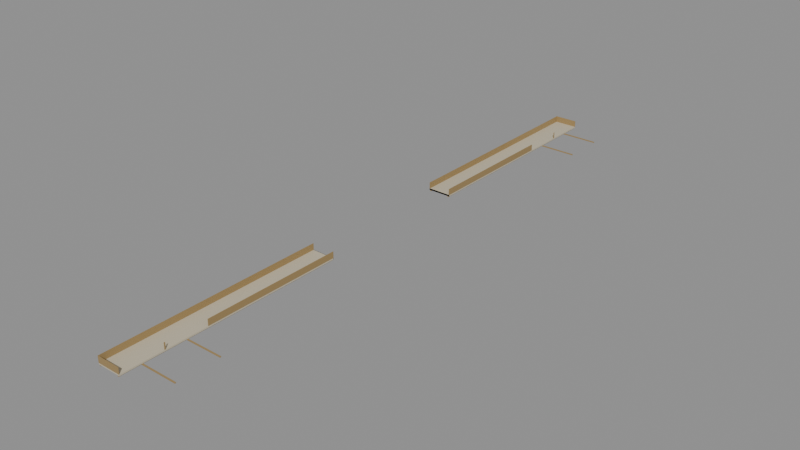 # Source: StarAtlasSpecialtyFirstReceiving.blend  (saved by Blender 4.3.34; exported with 4.5.12 LTS)
import bpy
from mathutils import Matrix  # noqa: F401  (used for matrix-valued properties, if any)

bpy.ops.wm.read_factory_settings(use_empty=True)
scene = bpy.context.scene
scene.name = 'Scene'

# ---- images (referenced by path relative to the original .blend; pixels are not part of the script)
import os
ASSET_DIR = os.environ.get("B2B_ASSET_DIR", "")  # directory of the original .blend (textures are referenced by path, not embedded)
HERE = os.path.dirname(os.path.abspath(__file__))  # packed textures are extracted next to this script under _unpacked/

def load_image(name, relpath, width, height, colorspace="sRGB"):
    """Load a texture the original file referenced (path relative to the .blend, or extracted next to this script)."""
    p = next((c for c in (os.path.join(HERE, relpath), os.path.join(ASSET_DIR, relpath)) if relpath and os.path.exists(c)), "")
    if p:
        img = bpy.data.images.load(p, check_existing=True)
        img.name = name
    else:  # same state as the original file: an image datablock whose file is absent (Cycles renders it pink)
        img = bpy.data.images.new(name, width, height)
        img.source = "FILE"
        img.filepath = "//" + (relpath or name)
    img.colorspace_settings.name = colorspace
    return img
img_ast_lib_011_warm_stone_png = load_image('AST-LIB-011_warm_stone.png', '_unpacked/AST-LIB-011_warm_stone.3dcdf717.png', 256, 256, 'sRGB')
img_ast_lib_011_champagne_metal_png = load_image('AST-LIB-011_champagne_metal.png', '_unpacked/AST-LIB-011_champagne_metal.ace1ce44.png', 256, 256, 'sRGB')

# ---- materials (node trees are filled in below, after node groups)
mat_specialtyreceiving_warm_stone = bpy.data.materials.new('SpecialtyReceiving_warm_stone')
mat_specialtyreceiving_warm_stone.diffuse_color = (0.58, 0.54, 0.45, 1.0)
mat_specialtyreceiving_champagne_metal = bpy.data.materials.new('SpecialtyReceiving_champagne_metal')
mat_specialtyreceiving_champagne_metal.diffuse_color = (0.46, 0.4, 0.27, 1.0)

# ---- material node trees
mat_specialtyreceiving_warm_stone.use_nodes = True; mat_specialtyreceiving_warm_stone.node_tree.nodes.clear()
_N = mat_specialtyreceiving_warm_stone.node_tree.nodes; _L = mat_specialtyreceiving_warm_stone.node_tree.links
n0 = _N.new('ShaderNodeBsdfPrincipled'); n0.name = 'Principled BSDF'; n0.location = (10, 300)
n1 = _N.new('ShaderNodeOutputMaterial'); n1.name = 'Material Output'; n1.location = (300, 300)
n2 = _N.new('ShaderNodeTexImage'); n2.name = 'Image Texture'; n2.location = (0, 0)
n2.image = img_ast_lib_011_warm_stone_png
_L.new(n0.outputs[0], n1.inputs[0])
_L.new(n2.outputs[0], n0.inputs[0])
n1.is_active_output = True
mat_specialtyreceiving_champagne_metal.use_nodes = True; mat_specialtyreceiving_champagne_metal.node_tree.nodes.clear()
_N = mat_specialtyreceiving_champagne_metal.node_tree.nodes; _L = mat_specialtyreceiving_champagne_metal.node_tree.links
n0 = _N.new('ShaderNodeBsdfPrincipled'); n0.name = 'Principled BSDF'; n0.location = (10, 300)
n1 = _N.new('ShaderNodeOutputMaterial'); n1.name = 'Material Output'; n1.location = (300, 300)
n2 = _N.new('ShaderNodeTexImage'); n2.name = 'Image Texture'; n2.location = (0, 0)
n2.image = img_ast_lib_011_champagne_metal_png
_L.new(n0.outputs[0], n1.inputs[0])
_L.new(n2.outputs[0], n0.inputs[0])
n1.is_active_output = True

# ---- meshes
me_sa_d15_northnewstreetfloor = bpy.data.meshes.new('SA_D15_NorthNewStreetFloor')
me_sa_d15_northnewstreetfloor.from_pydata([(-86.05, 53.0, 92.76), (-81.95, 53.0, 92.76), (-81.95, 53.0, 93.0), (-86.05, 53.0, 93.0), (-86.05, 14.0, 92.76), (-81.95, 14.0, 92.76), (-81.95, 14.0, 93.0), (-86.05, 14.0, 93.0)], [], [(0, 3, 2, 1), (4, 5, 6, 7), (0, 1, 5, 4), (3, 7, 6, 2), (0, 4, 7, 3), (1, 2, 6, 5)])
_uv = me_sa_d15_northnewstreetfloor.uv_layers.new(name='MetreScaled')
_uv.uv.foreach_set('vector', [86.05, 92.76, 86.05, 93.0, 81.95, 93.0, 81.95, 92.76, -86.05, 92.76, -81.95, 92.76, -81.95, 93.0, -86.05, 93.0, -86.05, -53.0, -81.95, -53.0, -81.95, -14.0, -86.05, -14.0, -86.05, 53.0, -86.05, 14.0, -81.95, 14.0, -81.95, 53.0, -53.0, 92.76, -14.0, 92.76, -14.0, 93.0, -53.0, 93.0, 53.0, 92.76, 53.0, 93.0, 14.0, 93.0, 14.0, 92.76])
me_sa_d15_northnewstreetfloor.materials.append(mat_specialtyreceiving_warm_stone)
me_sa_d15_northnewstreetfloor.update()
me_sa_d15_northlongitudinalreceiving__85_8 = bpy.data.meshes.new('SA_D15_NorthLongitudinalReceiving_-85.8')
me_sa_d15_northlongitudinalreceiving__85_8.from_pydata([(-85.9, 53.0, 92.6), (-85.7, 53.0, 92.6), (-85.7, 53.0, 92.76), (-85.9, 53.0, 92.76), (-85.9, 14.0, 92.6), (-85.7, 14.0, 92.6), (-85.7, 14.0, 92.76), (-85.9, 14.0, 92.76)], [], [(0, 3, 2, 1), (4, 5, 6, 7), (0, 1, 5, 4), (3, 7, 6, 2), (0, 4, 7, 3), (1, 2, 6, 5)])
_uv = me_sa_d15_northlongitudinalreceiving__85_8.uv_layers.new(name='MetreScaled')
_uv.uv.foreach_set('vector', [85.9, 92.6, 85.9, 92.76, 85.7, 92.76, 85.7, 92.6, -85.9, 92.6, -85.7, 92.6, -85.7, 92.76, -85.9, 92.76, -85.9, -53.0, -85.7, -53.0, -85.7, -14.0, -85.9, -14.0, -85.9, 53.0, -85.9, 14.0, -85.7, 14.0, -85.7, 53.0, -53.0, 92.6, -14.0, 92.6, -14.0, 92.76, -53.0, 92.76, 53.0, 92.6, 53.0, 92.76, 14.0, 92.76, 14.0, 92.6])
me_sa_d15_northlongitudinalreceiving__85_8.materials.append(mat_specialtyreceiving_champagne_metal)
me_sa_d15_northlongitudinalreceiving__85_8.update()
me_sa_d15_northlongitudinalreceiving__82_2 = bpy.data.meshes.new('SA_D15_NorthLongitudinalReceiving_-82.2')
me_sa_d15_northlongitudinalreceiving__82_2.from_pydata([(-82.3, 53.0, 92.6), (-82.1, 53.0, 92.6), (-82.1, 53.0, 92.76), (-82.3, 53.0, 92.76), (-82.3, 14.0, 92.6), (-82.1, 14.0, 92.6), (-82.1, 14.0, 92.76), (-82.3, 14.0, 92.76)], [], [(0, 3, 2, 1), (4, 5, 6, 7), (0, 1, 5, 4), (3, 7, 6, 2), (0, 4, 7, 3), (1, 2, 6, 5)])
_uv = me_sa_d15_northlongitudinalreceiving__82_2.uv_layers.new(name='MetreScaled')
_uv.uv.foreach_set('vector', [82.3, 92.6, 82.3, 92.76, 82.1, 92.76, 82.1, 92.6, -82.3, 92.6, -82.1, 92.6, -82.1, 92.76, -82.3, 92.76, -82.3, -53.0, -82.1, -53.0, -82.1, -14.0, -82.3, -14.0, -82.3, 53.0, -82.3, 14.0, -82.1, 14.0, -82.1, 53.0, -53.0, 92.6, -14.0, 92.6, -14.0, 92.76, -53.0, 92.76, 53.0, 92.6, 53.0, 92.76, 14.0, 92.76, 14.0, 92.6])
me_sa_d15_northlongitudinalreceiving__82_2.materials.append(mat_specialtyreceiving_champagne_metal)
me_sa_d15_northlongitudinalreceiving__82_2.update()
me_sa_d15_northcoveredgetie = bpy.data.meshes.new('SA_D15_NorthCoverEdgeTie')
me_sa_d15_northcoveredgetie.from_pydata([(-86.05, 14.06, 92.76), (-81.95, 14.06, 92.76), (-81.95, 14.06, 93.0), (-86.05, 14.06, 93.0), (-86.05, 14.0, 92.76), (-81.95, 14.0, 92.76), (-81.95, 14.0, 93.0), (-86.05, 14.0, 93.0)], [], [(0, 3, 2, 1), (4, 5, 6, 7), (0, 1, 5, 4), (3, 7, 6, 2), (0, 4, 7, 3), (1, 2, 6, 5)])
_uv = me_sa_d15_northcoveredgetie.uv_layers.new(name='MetreScaled')
_uv.uv.foreach_set('vector', [86.05, 92.76, 86.05, 93.0, 81.95, 93.0, 81.95, 92.76, -86.05, 92.76, -81.95, 92.76, -81.95, 93.0, -86.05, 93.0, -86.05, -14.06, -81.95, -14.06, -81.95, -14.0, -86.05, -14.0, -86.05, 14.06, -86.05, 14.0, -81.95, 14.0, -81.95, 14.06, -14.06, 92.76, -14.0, 92.76, -14.0, 93.0, -14.06, 93.0, 14.06, 92.76, 14.06, 93.0, 14.0, 93.0, 14.0, 92.76])
me_sa_d15_northcoveredgetie.materials.append(mat_specialtyreceiving_champagne_metal)
me_sa_d15_northcoveredgetie.update()
me_sa_d15_northterminalguard__53 = bpy.data.meshes.new('SA_D15_NorthTerminalGuard_-53')
me_sa_d15_northterminalguard__53.from_pydata([(-86.05, 53.03, 93.0), (-81.95, 53.03, 93.0), (-81.95, 53.03, 94.1), (-86.05, 53.03, 94.1), (-86.05, 52.97, 93.0), (-81.95, 52.97, 93.0), (-81.95, 52.97, 94.1), (-86.05, 52.97, 94.1)], [], [(0, 3, 2, 1), (4, 5, 6, 7), (0, 1, 5, 4), (3, 7, 6, 2), (0, 4, 7, 3), (1, 2, 6, 5)])
_uv = me_sa_d15_northterminalguard__53.uv_layers.new(name='MetreScaled')
_uv.uv.foreach_set('vector', [86.05, 93.0, 86.05, 94.1, 81.95, 94.1, 81.95, 93.0, -86.05, 93.0, -81.95, 93.0, -81.95, 94.1, -86.05, 94.1, -86.05, -53.03, -81.95, -53.03, -81.95, -52.97, -86.05, -52.97, -86.05, 53.03, -86.05, 52.97, -81.95, 52.97, -81.95, 53.03, -53.03, 93.0, -52.97, 93.0, -52.97, 94.1, -53.03, 94.1, 53.03, 93.0, 53.03, 94.1, 52.97, 94.1, 52.97, 93.0])
me_sa_d15_northterminalguard__53.materials.append(mat_specialtyreceiving_champagne_metal)
me_sa_d15_northterminalguard__53.update()
me_sa_d15_northwestguard = bpy.data.meshes.new('SA_D15_NorthWestGuard')
me_sa_d15_northwestguard.from_pydata([(-86.05, 53.0, 93.0), (-85.98, 53.0, 93.0), (-85.98, 53.0, 94.1), (-86.05, 53.0, 94.1), (-86.05, 14.0, 93.0), (-85.98, 14.0, 93.0), (-85.98, 14.0, 94.1), (-86.05, 14.0, 94.1)], [], [(0, 3, 2, 1), (4, 5, 6, 7), (0, 1, 5, 4), (3, 7, 6, 2), (0, 4, 7, 3), (1, 2, 6, 5)])
_uv = me_sa_d15_northwestguard.uv_layers.new(name='MetreScaled')
_uv.uv.foreach_set('vector', [86.05, 93.0, 86.05, 94.1, 85.98, 94.1, 85.98, 93.0, -86.05, 93.0, -85.98, 93.0, -85.98, 94.1, -86.05, 94.1, -86.05, -53.0, -85.98, -53.0, -85.98, -14.0, -86.05, -14.0, -86.05, 53.0, -86.05, 14.0, -85.98, 14.0, -85.98, 53.0, -53.0, 93.0, -14.0, 93.0, -14.0, 94.1, -53.0, 94.1, 53.0, 93.0, 53.0, 94.1, 14.0, 94.1, 14.0, 93.0])
me_sa_d15_northwestguard.materials.append(mat_specialtyreceiving_champagne_metal)
me_sa_d15_northwestguard.update()
me_sa_d15_northeastguard_0 = bpy.data.meshes.new('SA_D15_NorthEastGuard_0')
me_sa_d15_northeastguard_0.from_pydata([(-82.02, 38.4, 93.0), (-81.95, 38.4, 93.0), (-81.95, 38.4, 94.1), (-82.02, 38.4, 94.1), (-82.02, 14.0, 93.0), (-81.95, 14.0, 93.0), (-81.95, 14.0, 94.1), (-82.02, 14.0, 94.1)], [], [(0, 3, 2, 1), (4, 5, 6, 7), (0, 1, 5, 4), (3, 7, 6, 2), (0, 4, 7, 3), (1, 2, 6, 5)])
_uv = me_sa_d15_northeastguard_0.uv_layers.new(name='MetreScaled')
_uv.uv.foreach_set('vector', [82.02, 93.0, 82.02, 94.1, 81.95, 94.1, 81.95, 93.0, -82.02, 93.0, -81.95, 93.0, -81.95, 94.1, -82.02, 94.1, -82.02, -38.4, -81.95, -38.4, -81.95, -14.0, -82.02, -14.0, -82.02, 38.4, -82.02, 14.0, -81.95, 14.0, -81.95, 38.4, -38.4, 93.0, -14.0, 93.0, -14.0, 94.1, -38.4, 94.1, 38.4, 93.0, 38.4, 94.1, 14.0, 94.1, 14.0, 93.0])
me_sa_d15_northeastguard_0.materials.append(mat_specialtyreceiving_champagne_metal)
me_sa_d15_northeastguard_0.update()
me_sa_d15_northeastguard_1 = bpy.data.meshes.new('SA_D15_NorthEastGuard_1')
me_sa_d15_northeastguard_1.from_pydata([(-82.02, 45.8, 93.0), (-81.95, 45.8, 93.0), (-81.95, 45.8, 94.1), (-82.02, 45.8, 94.1), (-82.02, 45.6, 93.0), (-81.95, 45.6, 93.0), (-81.95, 45.6, 94.1), (-82.02, 45.6, 94.1)], [], [(0, 3, 2, 1), (4, 5, 6, 7), (0, 1, 5, 4), (3, 7, 6, 2), (0, 4, 7, 3), (1, 2, 6, 5)])
_uv = me_sa_d15_northeastguard_1.uv_layers.new(name='MetreScaled')
_uv.uv.foreach_set('vector', [82.02, 93.0, 82.02, 94.1, 81.95, 94.1, 81.95, 93.0, -82.02, 93.0, -81.95, 93.0, -81.95, 94.1, -82.02, 94.1, -82.02, -45.8, -81.95, -45.8, -81.95, -45.6, -82.02, -45.6, -82.02, 45.8, -82.02, 45.6, -81.95, 45.6, -81.95, 45.8, -45.8, 93.0, -45.6, 93.0, -45.6, 94.1, -45.8, 94.1, 45.8, 93.0, 45.8, 94.1, 45.6, 94.1, 45.6, 93.0])
me_sa_d15_northeastguard_1.materials.append(mat_specialtyreceiving_champagne_metal)
me_sa_d15_northeastguard_1.update()
me_sa_d15_northroomreceivingcrossbeam__49_4 = bpy.data.meshes.new('SA_D15_NorthRoomReceivingCrossbeam_-49.4')
me_sa_d15_northroomreceivingcrossbeam__49_4.from_pydata([(-85.9, 49.5, 92.6), (-75.6, 49.5, 92.6), (-75.6, 49.5, 92.76), (-85.9, 49.5, 92.76), (-85.9, 49.3, 92.6), (-75.6, 49.3, 92.6), (-75.6, 49.3, 92.76), (-85.9, 49.3, 92.76)], [], [(0, 3, 2, 1), (4, 5, 6, 7), (0, 1, 5, 4), (3, 7, 6, 2), (0, 4, 7, 3), (1, 2, 6, 5)])
_uv = me_sa_d15_northroomreceivingcrossbeam__49_4.uv_layers.new(name='MetreScaled')
_uv.uv.foreach_set('vector', [85.9, 92.6, 85.9, 92.76, 75.6, 92.76, 75.6, 92.6, -85.9, 92.6, -75.6, 92.6, -75.6, 92.76, -85.9, 92.76, -85.9, -49.5, -75.6, -49.5, -75.6, -49.3, -85.9, -49.3, -85.9, 49.5, -85.9, 49.3, -75.6, 49.3, -75.6, 49.5, -49.5, 92.6, -49.3, 92.6, -49.3, 92.76, -49.5, 92.76, 49.5, 92.6, 49.5, 92.76, 49.3, 92.76, 49.3, 92.6])
me_sa_d15_northroomreceivingcrossbeam__49_4.materials.append(mat_specialtyreceiving_champagne_metal)
me_sa_d15_northroomreceivingcrossbeam__49_4.update()
me_sa_d15_northroomreceivingcrossbeam__42 = bpy.data.meshes.new('SA_D15_NorthRoomReceivingCrossbeam_-42')
me_sa_d15_northroomreceivingcrossbeam__42.from_pydata([(-85.9, 42.1, 92.6), (-75.6, 42.1, 92.6), (-75.6, 42.1, 92.76), (-85.9, 42.1, 92.76), (-85.9, 41.9, 92.6), (-75.6, 41.9, 92.6), (-75.6, 41.9, 92.76), (-85.9, 41.9, 92.76)], [], [(0, 3, 2, 1), (4, 5, 6, 7), (0, 1, 5, 4), (3, 7, 6, 2), (0, 4, 7, 3), (1, 2, 6, 5)])
_uv = me_sa_d15_northroomreceivingcrossbeam__42.uv_layers.new(name='MetreScaled')
_uv.uv.foreach_set('vector', [85.9, 92.6, 85.9, 92.76, 75.6, 92.76, 75.6, 92.6, -85.9, 92.6, -75.6, 92.6, -75.6, 92.76, -85.9, 92.76, -85.9, -42.1, -75.6, -42.1, -75.6, -41.9, -85.9, -41.9, -85.9, 42.1, -85.9, 41.9, -75.6, 41.9, -75.6, 42.1, -42.1, 92.6, -41.9, 92.6, -41.9, 92.76, -42.1, 92.76, 42.1, 92.6, 42.1, 92.76, 41.9, 92.76, 41.9, 92.6])
me_sa_d15_northroomreceivingcrossbeam__42.materials.append(mat_specialtyreceiving_champagne_metal)
me_sa_d15_northroomreceivingcrossbeam__42.update()
me_sa_d15_southnewstreetfloor = bpy.data.meshes.new('SA_D15_SouthNewStreetFloor')
me_sa_d15_southnewstreetfloor.from_pydata([(-86.05, -14.0, 92.76), (-81.95, -14.0, 92.76), (-81.95, -14.0, 93.0), (-86.05, -14.0, 93.0), (-86.05, -53.0, 92.76), (-81.95, -53.0, 92.76), (-81.95, -53.0, 93.0), (-86.05, -53.0, 93.0)], [], [(0, 3, 2, 1), (4, 5, 6, 7), (0, 1, 5, 4), (3, 7, 6, 2), (0, 4, 7, 3), (1, 2, 6, 5)])
_uv = me_sa_d15_southnewstreetfloor.uv_layers.new(name='MetreScaled')
_uv.uv.foreach_set('vector', [86.05, 92.76, 86.05, 93.0, 81.95, 93.0, 81.95, 92.76, -86.05, 92.76, -81.95, 92.76, -81.95, 93.0, -86.05, 93.0, -86.05, 14.0, -81.95, 14.0, -81.95, 53.0, -86.05, 53.0, -86.05, -14.0, -86.05, -53.0, -81.95, -53.0, -81.95, -14.0, 14.0, 92.76, 53.0, 92.76, 53.0, 93.0, 14.0, 93.0, -14.0, 92.76, -14.0, 93.0, -53.0, 93.0, -53.0, 92.76])
me_sa_d15_southnewstreetfloor.materials.append(mat_specialtyreceiving_warm_stone)
me_sa_d15_southnewstreetfloor.update()
me_sa_d15_southlongitudinalreceiving__85_8 = bpy.data.meshes.new('SA_D15_SouthLongitudinalReceiving_-85.8')
me_sa_d15_southlongitudinalreceiving__85_8.from_pydata([(-85.9, -14.0, 92.6), (-85.7, -14.0, 92.6), (-85.7, -14.0, 92.76), (-85.9, -14.0, 92.76), (-85.9, -53.0, 92.6), (-85.7, -53.0, 92.6), (-85.7, -53.0, 92.76), (-85.9, -53.0, 92.76)], [], [(0, 3, 2, 1), (4, 5, 6, 7), (0, 1, 5, 4), (3, 7, 6, 2), (0, 4, 7, 3), (1, 2, 6, 5)])
_uv = me_sa_d15_southlongitudinalreceiving__85_8.uv_layers.new(name='MetreScaled')
_uv.uv.foreach_set('vector', [85.9, 92.6, 85.9, 92.76, 85.7, 92.76, 85.7, 92.6, -85.9, 92.6, -85.7, 92.6, -85.7, 92.76, -85.9, 92.76, -85.9, 14.0, -85.7, 14.0, -85.7, 53.0, -85.9, 53.0, -85.9, -14.0, -85.9, -53.0, -85.7, -53.0, -85.7, -14.0, 14.0, 92.6, 53.0, 92.6, 53.0, 92.76, 14.0, 92.76, -14.0, 92.6, -14.0, 92.76, -53.0, 92.76, -53.0, 92.6])
me_sa_d15_southlongitudinalreceiving__85_8.materials.append(mat_specialtyreceiving_champagne_metal)
me_sa_d15_southlongitudinalreceiving__85_8.update()
me_sa_d15_southlongitudinalreceiving__82_2 = bpy.data.meshes.new('SA_D15_SouthLongitudinalReceiving_-82.2')
me_sa_d15_southlongitudinalreceiving__82_2.from_pydata([(-82.3, -14.0, 92.6), (-82.1, -14.0, 92.6), (-82.1, -14.0, 92.76), (-82.3, -14.0, 92.76), (-82.3, -53.0, 92.6), (-82.1, -53.0, 92.6), (-82.1, -53.0, 92.76), (-82.3, -53.0, 92.76)], [], [(0, 3, 2, 1), (4, 5, 6, 7), (0, 1, 5, 4), (3, 7, 6, 2), (0, 4, 7, 3), (1, 2, 6, 5)])
_uv = me_sa_d15_southlongitudinalreceiving__82_2.uv_layers.new(name='MetreScaled')
_uv.uv.foreach_set('vector', [82.3, 92.6, 82.3, 92.76, 82.1, 92.76, 82.1, 92.6, -82.3, 92.6, -82.1, 92.6, -82.1, 92.76, -82.3, 92.76, -82.3, 14.0, -82.1, 14.0, -82.1, 53.0, -82.3, 53.0, -82.3, -14.0, -82.3, -53.0, -82.1, -53.0, -82.1, -14.0, 14.0, 92.6, 53.0, 92.6, 53.0, 92.76, 14.0, 92.76, -14.0, 92.6, -14.0, 92.76, -53.0, 92.76, -53.0, 92.6])
me_sa_d15_southlongitudinalreceiving__82_2.materials.append(mat_specialtyreceiving_champagne_metal)
me_sa_d15_southlongitudinalreceiving__82_2.update()
me_sa_d15_southcoveredgetie = bpy.data.meshes.new('SA_D15_SouthCoverEdgeTie')
me_sa_d15_southcoveredgetie.from_pydata([(-86.05, -14.0, 92.76), (-81.95, -14.0, 92.76), (-81.95, -14.0, 93.0), (-86.05, -14.0, 93.0), (-86.05, -14.06, 92.76), (-81.95, -14.06, 92.76), (-81.95, -14.06, 93.0), (-86.05, -14.06, 93.0)], [], [(0, 3, 2, 1), (4, 5, 6, 7), (0, 1, 5, 4), (3, 7, 6, 2), (0, 4, 7, 3), (1, 2, 6, 5)])
_uv = me_sa_d15_southcoveredgetie.uv_layers.new(name='MetreScaled')
_uv.uv.foreach_set('vector', [86.05, 92.76, 86.05, 93.0, 81.95, 93.0, 81.95, 92.76, -86.05, 92.76, -81.95, 92.76, -81.95, 93.0, -86.05, 93.0, -86.05, 14.0, -81.95, 14.0, -81.95, 14.06, -86.05, 14.06, -86.05, -14.0, -86.05, -14.06, -81.95, -14.06, -81.95, -14.0, 14.0, 92.76, 14.06, 92.76, 14.06, 93.0, 14.0, 93.0, -14.0, 92.76, -14.0, 93.0, -14.06, 93.0, -14.06, 92.76])
me_sa_d15_southcoveredgetie.materials.append(mat_specialtyreceiving_champagne_metal)
me_sa_d15_southcoveredgetie.update()
me_sa_d15_southterminalguard_53 = bpy.data.meshes.new('SA_D15_SouthTerminalGuard_53')
me_sa_d15_southterminalguard_53.from_pydata([(-86.05, -52.97, 93.0), (-81.95, -52.97, 93.0), (-81.95, -52.97, 94.1), (-86.05, -52.97, 94.1), (-86.05, -53.03, 93.0), (-81.95, -53.03, 93.0), (-81.95, -53.03, 94.1), (-86.05, -53.03, 94.1)], [], [(0, 3, 2, 1), (4, 5, 6, 7), (0, 1, 5, 4), (3, 7, 6, 2), (0, 4, 7, 3), (1, 2, 6, 5)])
_uv = me_sa_d15_southterminalguard_53.uv_layers.new(name='MetreScaled')
_uv.uv.foreach_set('vector', [86.05, 93.0, 86.05, 94.1, 81.95, 94.1, 81.95, 93.0, -86.05, 93.0, -81.95, 93.0, -81.95, 94.1, -86.05, 94.1, -86.05, 52.97, -81.95, 52.97, -81.95, 53.03, -86.05, 53.03, -86.05, -52.97, -86.05, -53.03, -81.95, -53.03, -81.95, -52.97, 52.97, 93.0, 53.03, 93.0, 53.03, 94.1, 52.97, 94.1, -52.97, 93.0, -52.97, 94.1, -53.03, 94.1, -53.03, 93.0])
me_sa_d15_southterminalguard_53.materials.append(mat_specialtyreceiving_champagne_metal)
me_sa_d15_southterminalguard_53.update()
me_sa_d15_southwestguard = bpy.data.meshes.new('SA_D15_SouthWestGuard')
me_sa_d15_southwestguard.from_pydata([(-86.05, -14.0, 93.0), (-85.98, -14.0, 93.0), (-85.98, -14.0, 94.1), (-86.05, -14.0, 94.1), (-86.05, -53.0, 93.0), (-85.98, -53.0, 93.0), (-85.98, -53.0, 94.1), (-86.05, -53.0, 94.1)], [], [(0, 3, 2, 1), (4, 5, 6, 7), (0, 1, 5, 4), (3, 7, 6, 2), (0, 4, 7, 3), (1, 2, 6, 5)])
_uv = me_sa_d15_southwestguard.uv_layers.new(name='MetreScaled')
_uv.uv.foreach_set('vector', [86.05, 93.0, 86.05, 94.1, 85.98, 94.1, 85.98, 93.0, -86.05, 93.0, -85.98, 93.0, -85.98, 94.1, -86.05, 94.1, -86.05, 14.0, -85.98, 14.0, -85.98, 53.0, -86.05, 53.0, -86.05, -14.0, -86.05, -53.0, -85.98, -53.0, -85.98, -14.0, 14.0, 93.0, 53.0, 93.0, 53.0, 94.1, 14.0, 94.1, -14.0, 93.0, -14.0, 94.1, -53.0, 94.1, -53.0, 93.0])
me_sa_d15_southwestguard.materials.append(mat_specialtyreceiving_champagne_metal)
me_sa_d15_southwestguard.update()
me_sa_d15_southeastguard_0 = bpy.data.meshes.new('SA_D15_SouthEastGuard_0')
me_sa_d15_southeastguard_0.from_pydata([(-82.02, -14.0, 93.0), (-81.95, -14.0, 93.0), (-81.95, -14.0, 94.1), (-82.02, -14.0, 94.1), (-82.02, -38.4, 93.0), (-81.95, -38.4, 93.0), (-81.95, -38.4, 94.1), (-82.02, -38.4, 94.1)], [], [(0, 3, 2, 1), (4, 5, 6, 7), (0, 1, 5, 4), (3, 7, 6, 2), (0, 4, 7, 3), (1, 2, 6, 5)])
_uv = me_sa_d15_southeastguard_0.uv_layers.new(name='MetreScaled')
_uv.uv.foreach_set('vector', [82.02, 93.0, 82.02, 94.1, 81.95, 94.1, 81.95, 93.0, -82.02, 93.0, -81.95, 93.0, -81.95, 94.1, -82.02, 94.1, -82.02, 14.0, -81.95, 14.0, -81.95, 38.4, -82.02, 38.4, -82.02, -14.0, -82.02, -38.4, -81.95, -38.4, -81.95, -14.0, 14.0, 93.0, 38.4, 93.0, 38.4, 94.1, 14.0, 94.1, -14.0, 93.0, -14.0, 94.1, -38.4, 94.1, -38.4, 93.0])
me_sa_d15_southeastguard_0.materials.append(mat_specialtyreceiving_champagne_metal)
me_sa_d15_southeastguard_0.update()
me_sa_d15_southeastguard_1 = bpy.data.meshes.new('SA_D15_SouthEastGuard_1')
me_sa_d15_southeastguard_1.from_pydata([(-82.02, -45.6, 93.0), (-81.95, -45.6, 93.0), (-81.95, -45.6, 94.1), (-82.02, -45.6, 94.1), (-82.02, -45.8, 93.0), (-81.95, -45.8, 93.0), (-81.95, -45.8, 94.1), (-82.02, -45.8, 94.1)], [], [(0, 3, 2, 1), (4, 5, 6, 7), (0, 1, 5, 4), (3, 7, 6, 2), (0, 4, 7, 3), (1, 2, 6, 5)])
_uv = me_sa_d15_southeastguard_1.uv_layers.new(name='MetreScaled')
_uv.uv.foreach_set('vector', [82.02, 93.0, 82.02, 94.1, 81.95, 94.1, 81.95, 93.0, -82.02, 93.0, -81.95, 93.0, -81.95, 94.1, -82.02, 94.1, -82.02, 45.6, -81.95, 45.6, -81.95, 45.8, -82.02, 45.8, -82.02, -45.6, -82.02, -45.8, -81.95, -45.8, -81.95, -45.6, 45.6, 93.0, 45.8, 93.0, 45.8, 94.1, 45.6, 94.1, -45.6, 93.0, -45.6, 94.1, -45.8, 94.1, -45.8, 93.0])
me_sa_d15_southeastguard_1.materials.append(mat_specialtyreceiving_champagne_metal)
me_sa_d15_southeastguard_1.update()
me_sa_d15_southroomreceivingcrossbeam_42 = bpy.data.meshes.new('SA_D15_SouthRoomReceivingCrossbeam_42')
me_sa_d15_southroomreceivingcrossbeam_42.from_pydata([(-85.9, -41.9, 92.6), (-75.6, -41.9, 92.6), (-75.6, -41.9, 92.76), (-85.9, -41.9, 92.76), (-85.9, -42.1, 92.6), (-75.6, -42.1, 92.6), (-75.6, -42.1, 92.76), (-85.9, -42.1, 92.76)], [], [(0, 3, 2, 1), (4, 5, 6, 7), (0, 1, 5, 4), (3, 7, 6, 2), (0, 4, 7, 3), (1, 2, 6, 5)])
_uv = me_sa_d15_southroomreceivingcrossbeam_42.uv_layers.new(name='MetreScaled')
_uv.uv.foreach_set('vector', [85.9, 92.6, 85.9, 92.76, 75.6, 92.76, 75.6, 92.6, -85.9, 92.6, -75.6, 92.6, -75.6, 92.76, -85.9, 92.76, -85.9, 41.9, -75.6, 41.9, -75.6, 42.1, -85.9, 42.1, -85.9, -41.9, -85.9, -42.1, -75.6, -42.1, -75.6, -41.9, 41.9, 92.6, 42.1, 92.6, 42.1, 92.76, 41.9, 92.76, -41.9, 92.6, -41.9, 92.76, -42.1, 92.76, -42.1, 92.6])
me_sa_d15_southroomreceivingcrossbeam_42.materials.append(mat_specialtyreceiving_champagne_metal)
me_sa_d15_southroomreceivingcrossbeam_42.update()
me_sa_d15_southroomreceivingcrossbeam_49_4 = bpy.data.meshes.new('SA_D15_SouthRoomReceivingCrossbeam_49.4')
me_sa_d15_southroomreceivingcrossbeam_49_4.from_pydata([(-85.9, -49.3, 92.6), (-75.6, -49.3, 92.6), (-75.6, -49.3, 92.76), (-85.9, -49.3, 92.76), (-85.9, -49.5, 92.6), (-75.6, -49.5, 92.6), (-75.6, -49.5, 92.76), (-85.9, -49.5, 92.76)], [], [(0, 3, 2, 1), (4, 5, 6, 7), (0, 1, 5, 4), (3, 7, 6, 2), (0, 4, 7, 3), (1, 2, 6, 5)])
_uv = me_sa_d15_southroomreceivingcrossbeam_49_4.uv_layers.new(name='MetreScaled')
_uv.uv.foreach_set('vector', [85.9, 92.6, 85.9, 92.76, 75.6, 92.76, 75.6, 92.6, -85.9, 92.6, -75.6, 92.6, -75.6, 92.76, -85.9, 92.76, -85.9, 49.3, -75.6, 49.3, -75.6, 49.5, -85.9, 49.5, -85.9, -49.3, -85.9, -49.5, -75.6, -49.5, -75.6, -49.3, 49.3, 92.6, 49.5, 92.6, 49.5, 92.76, 49.3, 92.76, -49.3, 92.6, -49.3, 92.76, -49.5, 92.76, -49.5, 92.6])
me_sa_d15_southroomreceivingcrossbeam_49_4.materials.append(mat_specialtyreceiving_champagne_metal)
me_sa_d15_southroomreceivingcrossbeam_49_4.update()

# ---- objects
ob_sa_d15_northnewstreetfloor = bpy.data.objects.new('SA_D15_NorthNewStreetFloor', me_sa_d15_northnewstreetfloor)
ob_sa_d15_northlongitudinalreceiving__85_8 = bpy.data.objects.new('SA_D15_NorthLongitudinalReceiving_-85.8', me_sa_d15_northlongitudinalreceiving__85_8)
ob_sa_d15_northlongitudinalreceiving__82_2 = bpy.data.objects.new('SA_D15_NorthLongitudinalReceiving_-82.2', me_sa_d15_northlongitudinalreceiving__82_2)
ob_sa_d15_northcoveredgetie = bpy.data.objects.new('SA_D15_NorthCoverEdgeTie', me_sa_d15_northcoveredgetie)
ob_sa_d15_northterminalguard__53 = bpy.data.objects.new('SA_D15_NorthTerminalGuard_-53', me_sa_d15_northterminalguard__53)
ob_sa_d15_northwestguard = bpy.data.objects.new('SA_D15_NorthWestGuard', me_sa_d15_northwestguard)
ob_sa_d15_northeastguard_0 = bpy.data.objects.new('SA_D15_NorthEastGuard_0', me_sa_d15_northeastguard_0)
ob_sa_d15_northeastguard_1 = bpy.data.objects.new('SA_D15_NorthEastGuard_1', me_sa_d15_northeastguard_1)
ob_sa_d15_northroomreceivingcrossbeam__49_4 = bpy.data.objects.new('SA_D15_NorthRoomReceivingCrossbeam_-49.4', me_sa_d15_northroomreceivingcrossbeam__49_4)
ob_sa_d15_northroomreceivingcrossbeam__42 = bpy.data.objects.new('SA_D15_NorthRoomReceivingCrossbeam_-42', me_sa_d15_northroomreceivingcrossbeam__42)
ob_sa_d15_southnewstreetfloor = bpy.data.objects.new('SA_D15_SouthNewStreetFloor', me_sa_d15_southnewstreetfloor)
ob_sa_d15_southlongitudinalreceiving__85_8 = bpy.data.objects.new('SA_D15_SouthLongitudinalReceiving_-85.8', me_sa_d15_southlongitudinalreceiving__85_8)
ob_sa_d15_southlongitudinalreceiving__82_2 = bpy.data.objects.new('SA_D15_SouthLongitudinalReceiving_-82.2', me_sa_d15_southlongitudinalreceiving__82_2)
ob_sa_d15_southcoveredgetie = bpy.data.objects.new('SA_D15_SouthCoverEdgeTie', me_sa_d15_southcoveredgetie)
ob_sa_d15_southterminalguard_53 = bpy.data.objects.new('SA_D15_SouthTerminalGuard_53', me_sa_d15_southterminalguard_53)
ob_sa_d15_southwestguard = bpy.data.objects.new('SA_D15_SouthWestGuard', me_sa_d15_southwestguard)
ob_sa_d15_southeastguard_0 = bpy.data.objects.new('SA_D15_SouthEastGuard_0', me_sa_d15_southeastguard_0)
ob_sa_d15_southeastguard_1 = bpy.data.objects.new('SA_D15_SouthEastGuard_1', me_sa_d15_southeastguard_1)
ob_sa_d15_southroomreceivingcrossbeam_42 = bpy.data.objects.new('SA_D15_SouthRoomReceivingCrossbeam_42', me_sa_d15_southroomreceivingcrossbeam_42)
ob_sa_d15_southroomreceivingcrossbeam_49_4 = bpy.data.objects.new('SA_D15_SouthRoomReceivingCrossbeam_49.4', me_sa_d15_southroomreceivingcrossbeam_49_4)

# ---- transforms, parenting, visibility, modifiers, constraints
ob_sa_d15_northnewstreetfloor.location = (0.0, 0.0, 0.0)
ob_sa_d15_northlongitudinalreceiving__85_8.location = (0.0, 0.0, 0.0)
ob_sa_d15_northlongitudinalreceiving__82_2.location = (0.0, 0.0, 0.0)
ob_sa_d15_northcoveredgetie.location = (0.0, 0.0, 0.0)
ob_sa_d15_northterminalguard__53.location = (0.0, 0.0, 0.0)
ob_sa_d15_northwestguard.location = (0.0, 0.0, 0.0)
ob_sa_d15_northeastguard_0.location = (0.0, 0.0, 0.0)
ob_sa_d15_northeastguard_1.location = (0.0, 0.0, 0.0)
ob_sa_d15_northroomreceivingcrossbeam__49_4.location = (0.0, 0.0, 0.0)
ob_sa_d15_northroomreceivingcrossbeam__42.location = (0.0, 0.0, 0.0)
ob_sa_d15_southnewstreetfloor.location = (0.0, 0.0, 0.0)
ob_sa_d15_southlongitudinalreceiving__85_8.location = (0.0, 0.0, 0.0)
ob_sa_d15_southlongitudinalreceiving__82_2.location = (0.0, 0.0, 0.0)
ob_sa_d15_southcoveredgetie.location = (0.0, 0.0, 0.0)
ob_sa_d15_southterminalguard_53.location = (0.0, 0.0, 0.0)
ob_sa_d15_southwestguard.location = (0.0, 0.0, 0.0)
ob_sa_d15_southeastguard_0.location = (0.0, 0.0, 0.0)
ob_sa_d15_southeastguard_1.location = (0.0, 0.0, 0.0)
ob_sa_d15_southroomreceivingcrossbeam_42.location = (0.0, 0.0, 0.0)
ob_sa_d15_southroomreceivingcrossbeam_49_4.location = (0.0, 0.0, 0.0)

# ---- collection membership
scene.collection.objects.link(ob_sa_d15_northnewstreetfloor)
scene.collection.objects.link(ob_sa_d15_northlongitudinalreceiving__85_8)
scene.collection.objects.link(ob_sa_d15_northlongitudinalreceiving__82_2)
scene.collection.objects.link(ob_sa_d15_northcoveredgetie)
scene.collection.objects.link(ob_sa_d15_northterminalguard__53)
scene.collection.objects.link(ob_sa_d15_northwestguard)
scene.collection.objects.link(ob_sa_d15_northeastguard_0)
scene.collection.objects.link(ob_sa_d15_northeastguard_1)
scene.collection.objects.link(ob_sa_d15_northroomreceivingcrossbeam__49_4)
scene.collection.objects.link(ob_sa_d15_northroomreceivingcrossbeam__42)
scene.collection.objects.link(ob_sa_d15_southnewstreetfloor)
scene.collection.objects.link(ob_sa_d15_southlongitudinalreceiving__85_8)
scene.collection.objects.link(ob_sa_d15_southlongitudinalreceiving__82_2)
scene.collection.objects.link(ob_sa_d15_southcoveredgetie)
scene.collection.objects.link(ob_sa_d15_southterminalguard_53)
scene.collection.objects.link(ob_sa_d15_southwestguard)
scene.collection.objects.link(ob_sa_d15_southeastguard_0)
scene.collection.objects.link(ob_sa_d15_southeastguard_1)
scene.collection.objects.link(ob_sa_d15_southroomreceivingcrossbeam_42)
scene.collection.objects.link(ob_sa_d15_southroomreceivingcrossbeam_49_4)

# ---- scene / render settings (as saved in the file)
scene.frame_start = 1; scene.frame_end = 250; scene.frame_set(1)
scene.render.engine = 'BLENDER_EEVEE_NEXT'
bpy.context.view_layer.update()

# ---- added for rendering (the .blend has no active camera and no usable light): camera, sun + grey world if the file has none
cam_auto = bpy.data.cameras.new('AutoCamera')
cam_auto.lens = 50.0
cam_auto.sensor_width = 36.0
cam_auto.clip_end = 1730.83
ob_auto_camera = bpy.data.objects.new('AutoCamera', cam_auto)
scene.collection.objects.link(ob_auto_camera)
ob_auto_camera.location = (17.7985, -118.348, 172.249)
ob_auto_camera.rotation_euler = (1.09748, -7.21219e-08, 0.694738)
scene.camera = ob_auto_camera
light_auto_sun = bpy.data.lights.new('AutoSun', 'SUN')
light_auto_sun.energy = 3.0
light_auto_sun.angle = 0.0523599
ob_auto_sun = bpy.data.objects.new('AutoSun', light_auto_sun)
scene.collection.objects.link(ob_auto_sun)
ob_auto_sun.rotation_euler = (0.872665, 0.174533, 0.523599)
if scene.world is None:
    world_auto = bpy.data.worlds.new('AutoWorld')
    world_auto.color = (0.3, 0.3, 0.3)
    scene.world = world_auto
bpy.context.view_layer.update()
